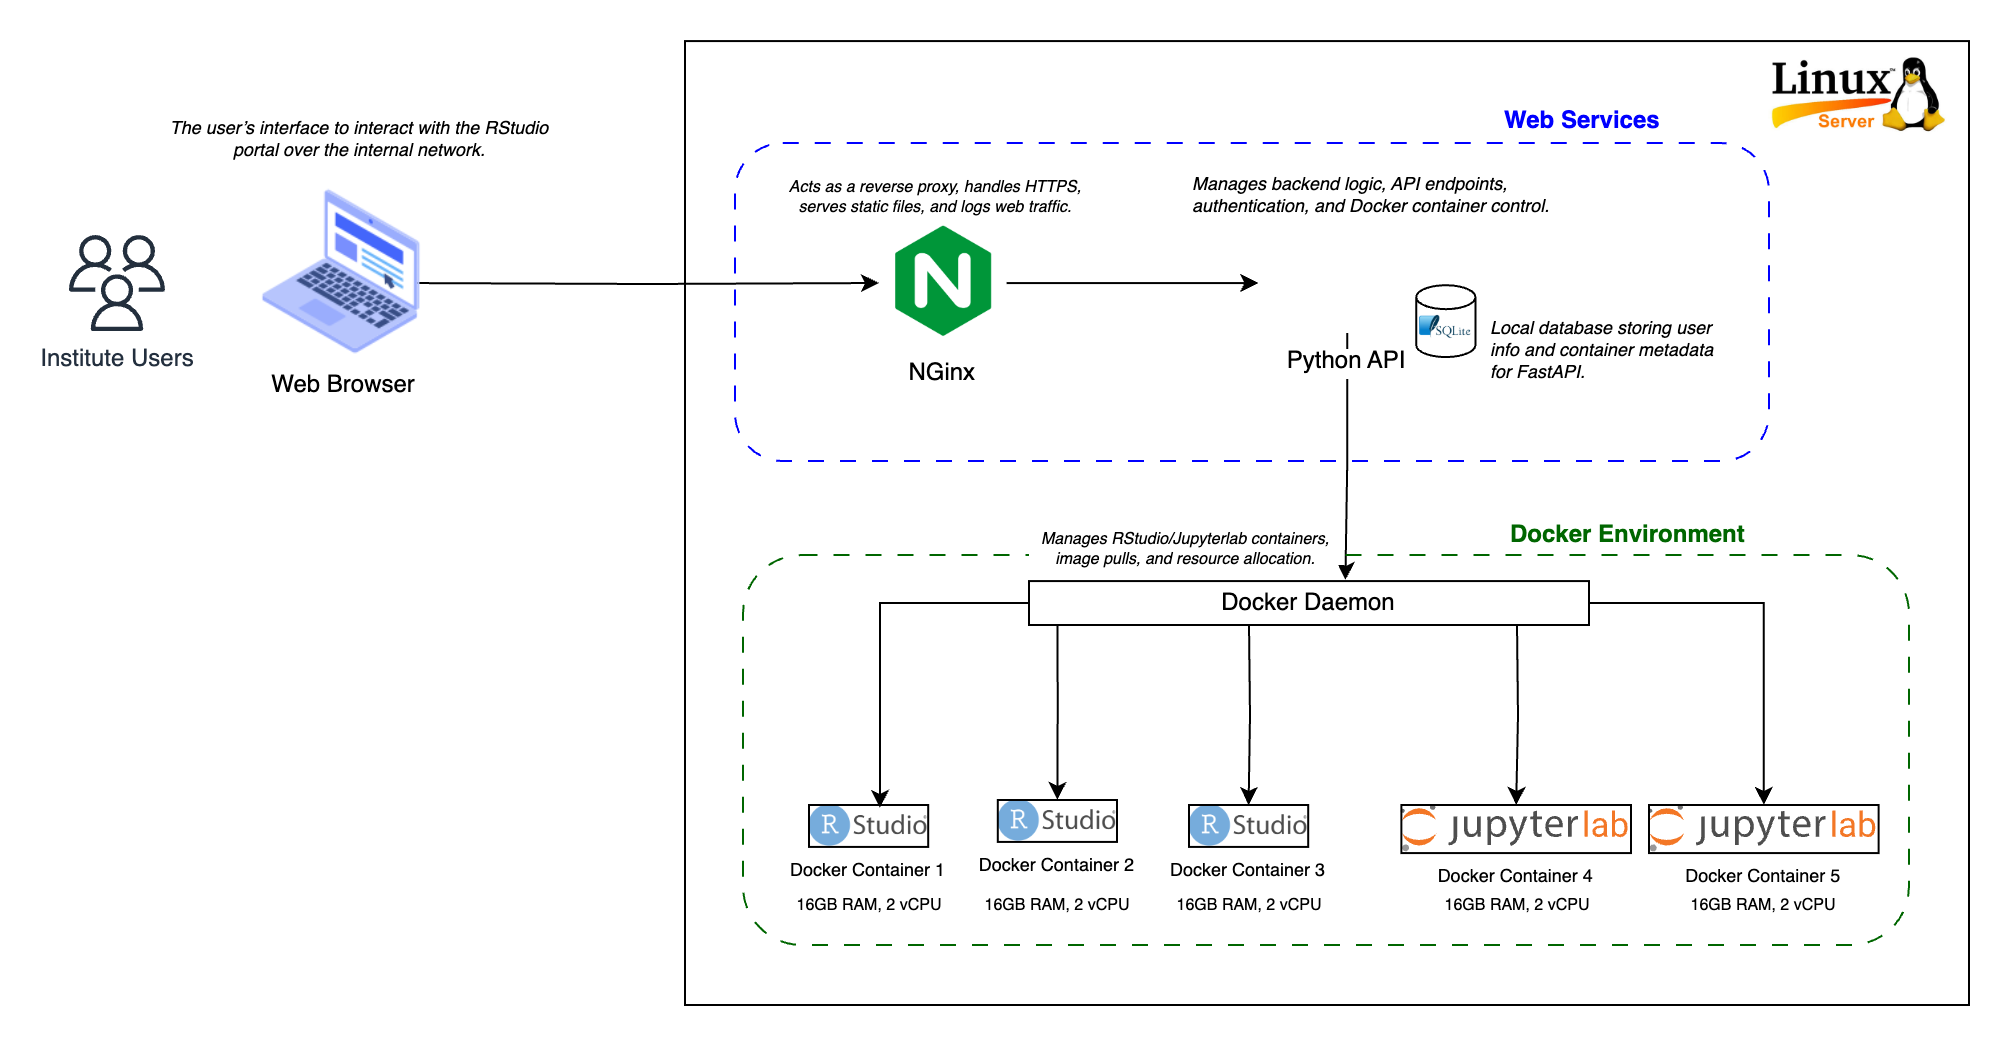

The diagram above was exported from draw.io. Its source (the exported page's mxGraphModel, read from the mxfile embedded in the PNG):
<mxGraphModel dx="2377" dy="1248" grid="1" gridSize="10" guides="1" tooltips="1" connect="1" arrows="1" fold="1" page="1" pageScale="1" pageWidth="850" pageHeight="1100" math="0" shadow="0">
  <root>
    <mxCell id="0" />
    <mxCell id="1" parent="0" />
    <mxCell id="-OTir899cz46myjiLvGX-1" value="" style="rounded=0;whiteSpace=wrap;html=1;" vertex="1" parent="1">
      <mxGeometry x="898" y="328.04" width="642" height="481.96" as="geometry" />
    </mxCell>
    <mxCell id="-OTir899cz46myjiLvGX-3" value="" style="rounded=1;whiteSpace=wrap;html=1;fillColor=none;dashed=1;dashPattern=8 8;strokeColor=#0000FF;" vertex="1" parent="1">
      <mxGeometry x="923" y="379.04" width="517" height="159" as="geometry" />
    </mxCell>
    <mxCell id="-OTir899cz46myjiLvGX-6" style="edgeStyle=orthogonalEdgeStyle;rounded=0;orthogonalLoop=1;jettySize=auto;html=1;" edge="1" parent="1" target="-OTir899cz46myjiLvGX-9">
      <mxGeometry relative="1" as="geometry">
        <mxPoint x="764" y="449.04" as="sourcePoint" />
      </mxGeometry>
    </mxCell>
    <mxCell id="-OTir899cz46myjiLvGX-7" value="Institute Users" style="sketch=0;outlineConnect=0;fontColor=#232F3E;gradientColor=none;fillColor=#232F3D;strokeColor=none;dashed=0;verticalLabelPosition=bottom;verticalAlign=top;align=center;html=1;fontSize=12;fontStyle=0;aspect=fixed;pointerEvents=1;shape=mxgraph.aws4.users;" vertex="1" parent="1">
      <mxGeometry x="590" y="425.04" width="48" height="48" as="geometry" />
    </mxCell>
    <mxCell id="-OTir899cz46myjiLvGX-8" style="edgeStyle=orthogonalEdgeStyle;rounded=0;orthogonalLoop=1;jettySize=auto;html=1;" edge="1" parent="1" source="-OTir899cz46myjiLvGX-9" target="-OTir899cz46myjiLvGX-17">
      <mxGeometry relative="1" as="geometry" />
    </mxCell>
    <mxCell id="-OTir899cz46myjiLvGX-9" value="NGinx" style="shape=image;verticalLabelPosition=bottom;labelBackgroundColor=default;verticalAlign=top;aspect=fixed;imageAspect=0;image=https://media.wpmentor.com/wp-content/uploads/2019/05/Nginx-1.png;clipPath=inset(17.48% 27% 16.02% 26%);" vertex="1" parent="1">
      <mxGeometry x="995" y="418.04" width="63.81" height="62" as="geometry" />
    </mxCell>
    <mxCell id="-OTir899cz46myjiLvGX-10" value="&lt;div&gt;Acts as a reverse proxy, handles HTTPS, serves static files, and logs web traffic.&lt;/div&gt;&lt;div&gt;&lt;br&gt;&lt;/div&gt;" style="text;html=1;align=center;verticalAlign=middle;whiteSpace=wrap;rounded=0;fontStyle=2;fontSize=8;" vertex="1" parent="1">
      <mxGeometry x="945" y="377.04" width="157" height="67" as="geometry" />
    </mxCell>
    <mxCell id="-OTir899cz46myjiLvGX-11" value="Web Browser" style="shape=image;html=1;verticalAlign=top;verticalLabelPosition=bottom;labelBackgroundColor=#ffffff;imageAspect=0;aspect=fixed;image=https://cdn2.iconfinder.com/data/icons/whcompare-isometric-web-hosting-servers/50/web-browser-on-laptop-128.png" vertex="1" parent="1">
      <mxGeometry x="684" y="401.04" width="85" height="85" as="geometry" />
    </mxCell>
    <mxCell id="-OTir899cz46myjiLvGX-12" value="&lt;p class=&quot;p1&quot;&gt;&lt;br&gt;&lt;/p&gt;" style="text;html=1;align=center;verticalAlign=middle;resizable=0;points=[];autosize=1;strokeColor=none;fillColor=none;" vertex="1" parent="1">
      <mxGeometry x="694" y="335.04" width="18" height="50" as="geometry" />
    </mxCell>
    <mxCell id="-OTir899cz46myjiLvGX-13" value="Manages backend logic, API endpoints, authentication, and Docker container control." style="text;whiteSpace=wrap;html=1;fontStyle=2;fontSize=9;" vertex="1" parent="1">
      <mxGeometry x="1150" y="388.04" width="190" height="36" as="geometry" />
    </mxCell>
    <mxCell id="-OTir899cz46myjiLvGX-14" value="The user’s interface to interact with the RStudio portal over the internal network." style="text;html=1;align=center;verticalAlign=middle;whiteSpace=wrap;rounded=0;fontStyle=2;fontSize=9;" vertex="1" parent="1">
      <mxGeometry x="633" y="362.04" width="205" height="30" as="geometry" />
    </mxCell>
    <mxCell id="-OTir899cz46myjiLvGX-15" value="&lt;span style=&quot;font-style: normal;&quot;&gt;&lt;font&gt;Web Services&lt;/font&gt;&lt;/span&gt;" style="text;whiteSpace=wrap;html=1;fontStyle=3;fontSize=12;fontColor=#0000FF;" vertex="1" parent="1">
      <mxGeometry x="1305.5" y="354.04" width="108" height="31" as="geometry" />
    </mxCell>
    <mxCell id="-OTir899cz46myjiLvGX-16" style="edgeStyle=orthogonalEdgeStyle;rounded=0;orthogonalLoop=1;jettySize=auto;html=1;entryX=0.565;entryY=-0.026;entryDx=0;entryDy=0;entryPerimeter=0;" edge="1" parent="1" source="-OTir899cz46myjiLvGX-17" target="-OTir899cz46myjiLvGX-22">
      <mxGeometry relative="1" as="geometry" />
    </mxCell>
    <mxCell id="-OTir899cz46myjiLvGX-17" value="Python API" style="shape=image;verticalLabelPosition=bottom;labelBackgroundColor=default;verticalAlign=top;aspect=fixed;imageAspect=0;image=https://www.simplilearn.com/ice9/free_resources_article_thumb/FastAPI_b.jpg;" vertex="1" parent="1">
      <mxGeometry x="1184.65" y="424.04" width="88.88" height="50" as="geometry" />
    </mxCell>
    <mxCell id="-OTir899cz46myjiLvGX-18" value="" style="rounded=1;whiteSpace=wrap;html=1;fillColor=none;dashed=1;dashPattern=8 8;strokeColor=#006600;fontColor=#006600;" vertex="1" parent="1">
      <mxGeometry x="927" y="585.04" width="583" height="194.96" as="geometry" />
    </mxCell>
    <mxCell id="-OTir899cz46myjiLvGX-19" value="&lt;span style=&quot;font-style: normal;&quot;&gt;&lt;font&gt;Docker Environment&lt;/font&gt;&lt;/span&gt;" style="text;whiteSpace=wrap;html=1;fontStyle=3;fontSize=12;fontColor=#006600;" vertex="1" parent="1">
      <mxGeometry x="1309" y="561.04" width="141" height="28.96" as="geometry" />
    </mxCell>
    <mxCell id="-OTir899cz46myjiLvGX-20" style="edgeStyle=orthogonalEdgeStyle;rounded=0;orthogonalLoop=1;jettySize=auto;html=1;entryX=0.5;entryY=0;entryDx=0;entryDy=0;exitX=0.051;exitY=0.985;exitDx=0;exitDy=0;exitPerimeter=0;" edge="1" parent="1" source="-OTir899cz46myjiLvGX-22" target="-OTir899cz46myjiLvGX-32">
      <mxGeometry relative="1" as="geometry">
        <mxPoint x="1153.185" y="679.04" as="targetPoint" />
      </mxGeometry>
    </mxCell>
    <mxCell id="-OTir899cz46myjiLvGX-21" style="edgeStyle=orthogonalEdgeStyle;rounded=0;orthogonalLoop=1;jettySize=auto;html=1;entryX=0.5;entryY=0;entryDx=0;entryDy=0;" edge="1" parent="1" source="-OTir899cz46myjiLvGX-22" target="-OTir899cz46myjiLvGX-41">
      <mxGeometry relative="1" as="geometry">
        <mxPoint x="1388.2105263157896" y="659.04" as="targetPoint" />
      </mxGeometry>
    </mxCell>
    <mxCell id="-OTir899cz46myjiLvGX-22" value="Docker Daemon" style="rounded=0;whiteSpace=wrap;html=1;" vertex="1" parent="1">
      <mxGeometry x="1070" y="598.04" width="280" height="21.96" as="geometry" />
    </mxCell>
    <mxCell id="-OTir899cz46myjiLvGX-23" value="Docker Container 1" style="shape=image;verticalLabelPosition=bottom;labelBackgroundColor=default;verticalAlign=top;aspect=fixed;imageAspect=0;image=https://upload.wikimedia.org/wikipedia/commons/thumb/d/d0/RStudio_logo_flat.svg/1280px-RStudio_logo_flat.svg.png;imageBorder=default;fontSize=9;" vertex="1" parent="1">
      <mxGeometry x="960" y="710" width="59.6" height="20.96" as="geometry" />
    </mxCell>
    <mxCell id="-OTir899cz46myjiLvGX-26" style="edgeStyle=orthogonalEdgeStyle;rounded=0;orthogonalLoop=1;jettySize=auto;html=1;entryX=0.595;entryY=0.072;entryDx=0;entryDy=0;entryPerimeter=0;" edge="1" parent="1" source="-OTir899cz46myjiLvGX-22" target="-OTir899cz46myjiLvGX-23">
      <mxGeometry relative="1" as="geometry" />
    </mxCell>
    <mxCell id="-OTir899cz46myjiLvGX-31" value="16GB RAM, 2 vCPU" style="text;html=1;align=center;verticalAlign=middle;resizable=0;points=[];autosize=1;strokeColor=none;fillColor=none;fontSize=8;" vertex="1" parent="1">
      <mxGeometry x="939.8" y="750" width="100" height="20" as="geometry" />
    </mxCell>
    <mxCell id="-OTir899cz46myjiLvGX-32" value="Docker Container 2" style="shape=image;verticalLabelPosition=bottom;labelBackgroundColor=default;verticalAlign=top;aspect=fixed;imageAspect=0;image=https://upload.wikimedia.org/wikipedia/commons/thumb/d/d0/RStudio_logo_flat.svg/1280px-RStudio_logo_flat.svg.png;imageBorder=default;fontSize=9;" vertex="1" parent="1">
      <mxGeometry x="1054.3999999999999" y="707.5" width="59.6" height="20.96" as="geometry" />
    </mxCell>
    <mxCell id="-OTir899cz46myjiLvGX-33" value="16GB RAM, 2 vCPU" style="text;html=1;align=center;verticalAlign=middle;resizable=0;points=[];autosize=1;strokeColor=none;fillColor=none;fontSize=8;" vertex="1" parent="1">
      <mxGeometry x="1034.1999999999998" y="750" width="100" height="20" as="geometry" />
    </mxCell>
    <mxCell id="-OTir899cz46myjiLvGX-34" value="Docker Container 3" style="shape=image;verticalLabelPosition=bottom;labelBackgroundColor=default;verticalAlign=top;aspect=fixed;imageAspect=0;image=https://upload.wikimedia.org/wikipedia/commons/thumb/d/d0/RStudio_logo_flat.svg/1280px-RStudio_logo_flat.svg.png;imageBorder=default;fontSize=9;" vertex="1" parent="1">
      <mxGeometry x="1150" y="710" width="59.6" height="20.96" as="geometry" />
    </mxCell>
    <mxCell id="-OTir899cz46myjiLvGX-35" style="edgeStyle=orthogonalEdgeStyle;rounded=0;orthogonalLoop=1;jettySize=auto;html=1;entryX=0.5;entryY=0;entryDx=0;entryDy=0;" edge="1" parent="1" target="-OTir899cz46myjiLvGX-34">
      <mxGeometry relative="1" as="geometry">
        <mxPoint x="1180" y="620" as="sourcePoint" />
        <mxPoint x="1091" y="739" as="targetPoint" />
      </mxGeometry>
    </mxCell>
    <mxCell id="-OTir899cz46myjiLvGX-36" value="16GB RAM, 2 vCPU" style="text;html=1;align=center;verticalAlign=middle;resizable=0;points=[];autosize=1;strokeColor=none;fillColor=none;fontSize=8;" vertex="1" parent="1">
      <mxGeometry x="1129.8" y="750" width="100" height="20" as="geometry" />
    </mxCell>
    <mxCell id="-OTir899cz46myjiLvGX-38" value="Docker Container 4" style="shape=image;verticalLabelPosition=bottom;labelBackgroundColor=default;verticalAlign=top;aspect=fixed;imageAspect=0;image=https://jupyterlab.readthedocs.io/en/4.4.x/_static/logo-rectangle.svg;imageBorder=default;fontSize=9;" vertex="1" parent="1">
      <mxGeometry x="1256.18" y="710" width="114.82" height="24.04" as="geometry" />
    </mxCell>
    <mxCell id="-OTir899cz46myjiLvGX-39" value="16GB RAM, 2 vCPU" style="text;html=1;align=center;verticalAlign=middle;resizable=0;points=[];autosize=1;strokeColor=none;fillColor=none;fontSize=8;" vertex="1" parent="1">
      <mxGeometry x="1263.59" y="750" width="100" height="20" as="geometry" />
    </mxCell>
    <mxCell id="-OTir899cz46myjiLvGX-40" style="edgeStyle=orthogonalEdgeStyle;rounded=0;orthogonalLoop=1;jettySize=auto;html=1;entryX=0.5;entryY=0;entryDx=0;entryDy=0;" edge="1" parent="1" target="-OTir899cz46myjiLvGX-38">
      <mxGeometry relative="1" as="geometry">
        <mxPoint x="1314" y="620" as="sourcePoint" />
        <mxPoint x="1180" y="740" as="targetPoint" />
      </mxGeometry>
    </mxCell>
    <mxCell id="-OTir899cz46myjiLvGX-41" value="Docker Container 5" style="shape=image;verticalLabelPosition=bottom;labelBackgroundColor=default;verticalAlign=top;aspect=fixed;imageAspect=0;image=https://jupyterlab.readthedocs.io/en/4.4.x/_static/logo-rectangle.svg;imageBorder=default;fontSize=9;" vertex="1" parent="1">
      <mxGeometry x="1380" y="710" width="114.82" height="24.04" as="geometry" />
    </mxCell>
    <mxCell id="-OTir899cz46myjiLvGX-42" value="16GB RAM, 2 vCPU" style="text;html=1;align=center;verticalAlign=middle;resizable=0;points=[];autosize=1;strokeColor=none;fillColor=none;fontSize=8;" vertex="1" parent="1">
      <mxGeometry x="1387.41" y="750" width="100" height="20" as="geometry" />
    </mxCell>
    <mxCell id="-OTir899cz46myjiLvGX-45" value="" style="group" vertex="1" connectable="0" parent="1">
      <mxGeometry x="1263.59" y="450.1" width="29.64" height="35.94" as="geometry" />
    </mxCell>
    <mxCell id="-OTir899cz46myjiLvGX-27" value="" style="strokeWidth=1;html=1;shape=mxgraph.flowchart.database;whiteSpace=wrap;" vertex="1" parent="-OTir899cz46myjiLvGX-45">
      <mxGeometry width="29.63999999999998" height="35.94000000000001" as="geometry" />
    </mxCell>
    <mxCell id="-OTir899cz46myjiLvGX-43" value="" style="shape=image;verticalLabelPosition=bottom;labelBackgroundColor=default;verticalAlign=top;aspect=fixed;imageAspect=0;image=https://upload.wikimedia.org/wikipedia/commons/thumb/3/38/SQLite370.svg/2560px-SQLite370.svg.png;" vertex="1" parent="-OTir899cz46myjiLvGX-45">
      <mxGeometry x="1.3458231116850383" y="14.666691176470607" width="26.948353776630068" height="12.756617172369262" as="geometry" />
    </mxCell>
    <mxCell id="-OTir899cz46myjiLvGX-49" value="&lt;div&gt;Manages RStudio/Jupyterlab containers, image pulls, and resource allocation.&lt;/div&gt;" style="text;html=1;align=center;verticalAlign=middle;whiteSpace=wrap;rounded=0;fontStyle=2;fontSize=8;fillColor=default;" vertex="1" parent="1">
      <mxGeometry x="1070" y="573.08" width="157" height="16.92" as="geometry" />
    </mxCell>
    <mxCell id="-OTir899cz46myjiLvGX-50" value="Local database storing user info and container metadata for FastAPI." style="text;whiteSpace=wrap;html=1;fontStyle=2;fontSize=9;" vertex="1" parent="1">
      <mxGeometry x="1299" y="460" width="121" height="36" as="geometry" />
    </mxCell>
    <mxCell id="-OTir899cz46myjiLvGX-52" value="" style="shape=image;verticalLabelPosition=bottom;labelBackgroundColor=default;verticalAlign=top;aspect=fixed;imageAspect=0;image=https://researchhubs.com/images/categories/linux-server.jpg;" vertex="1" parent="1">
      <mxGeometry x="1430" y="332.08000000000004" width="107.9" height="44.96" as="geometry" />
    </mxCell>
  </root>
</mxGraphModel>